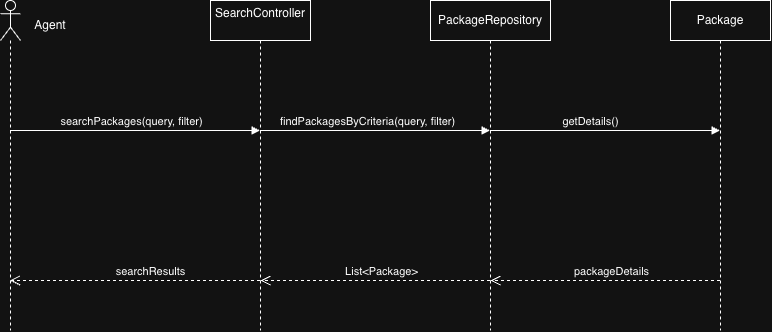

The diagram above was exported from draw.io. Its source (the exported page's mxGraphModel, read from the mxfile embedded in the PNG):
<mxGraphModel dx="1623" dy="1118" grid="1" gridSize="10" guides="1" tooltips="1" connect="1" arrows="1" fold="1" page="1" pageScale="1" pageWidth="850" pageHeight="1100" math="0" shadow="0">
  <root>
    <mxCell id="0" />
    <mxCell id="1" parent="0" />
    <mxCell id="xs-Cf9uqBGmPH9eP-yBI-1" parent="1" style="shape=umlLifeline;perimeter=lifelinePerimeter;whiteSpace=wrap;html=1;container=1;dropTarget=0;collapsible=0;recursiveResize=0;outlineConnect=0;portConstraint=eastwest;newEdgeStyle={&quot;edgeStyle&quot;:&quot;sequenceEdgeStyle&quot;,&quot;libavoidRouting&quot;:0,&quot;curved&quot;:0,&quot;rounded&quot;:0};participant=umlActor;" value="" vertex="1">
      <mxGeometry height="330" width="20" x="380" y="60" as="geometry" />
    </mxCell>
    <mxCell id="xs-Cf9uqBGmPH9eP-yBI-9" parent="1" style="text;html=1;whiteSpace=wrap;strokeColor=none;fillColor=none;align=center;verticalAlign=middle;rounded=0;" value="Agent" vertex="1">
      <mxGeometry height="30" width="60" x="400" y="70" as="geometry" />
    </mxCell>
    <mxCell id="xs-Cf9uqBGmPH9eP-yBI-11" parent="1" style="shape=umlLifeline;perimeter=lifelinePerimeter;whiteSpace=wrap;html=1;container=1;dropTarget=0;collapsible=0;recursiveResize=0;outlineConnect=0;portConstraint=eastwest;newEdgeStyle={&quot;edgeStyle&quot;:&quot;sequenceEdgeStyle&quot;,&quot;libavoidRouting&quot;:0,&quot;curved&quot;:0,&quot;rounded&quot;:0};" value="&lt;div&gt;SearchController&lt;/div&gt;&lt;div&gt;&lt;br&gt;&lt;/div&gt;" vertex="1">
      <mxGeometry height="330" width="100" x="590" y="60" as="geometry" />
    </mxCell>
    <mxCell id="xs-Cf9uqBGmPH9eP-yBI-12" parent="1" style="shape=umlLifeline;perimeter=lifelinePerimeter;whiteSpace=wrap;html=1;container=1;dropTarget=0;collapsible=0;recursiveResize=0;outlineConnect=0;portConstraint=eastwest;newEdgeStyle={&quot;edgeStyle&quot;:&quot;sequenceEdgeStyle&quot;,&quot;libavoidRouting&quot;:0,&quot;curved&quot;:0,&quot;rounded&quot;:0};" value="&lt;div&gt;PackageRepository&lt;/div&gt;" vertex="1">
      <mxGeometry height="330" width="120" x="810" y="60" as="geometry" />
    </mxCell>
    <mxCell id="xs-Cf9uqBGmPH9eP-yBI-13" parent="1" style="shape=umlLifeline;perimeter=lifelinePerimeter;whiteSpace=wrap;html=1;container=1;dropTarget=0;collapsible=0;recursiveResize=0;outlineConnect=0;portConstraint=eastwest;newEdgeStyle={&quot;edgeStyle&quot;:&quot;sequenceEdgeStyle&quot;,&quot;libavoidRouting&quot;:0,&quot;curved&quot;:0,&quot;rounded&quot;:0};" value="&lt;div&gt;Package&lt;/div&gt;" vertex="1">
      <mxGeometry height="330" width="100" x="1050" y="60" as="geometry" />
    </mxCell>
    <mxCell id="xs-Cf9uqBGmPH9eP-yBI-14" edge="1" parent="1" source="xs-Cf9uqBGmPH9eP-yBI-1" style="html=1;verticalAlign=bottom;endArrow=block;edgeStyle=sequenceEdgeStyle;libavoidRouting=0;curved=0;rounded=0;" target="xs-Cf9uqBGmPH9eP-yBI-11" value="searchPackages(query, filter)">
      <mxGeometry relative="1" width="80" x="-0.036" as="geometry">
        <mxPoint as="offset" />
        <Array as="points">
          <mxPoint x="520" y="190" />
        </Array>
        <mxPoint x="570" y="410" as="sourcePoint" />
        <mxPoint x="580" y="370" as="targetPoint" />
      </mxGeometry>
    </mxCell>
    <mxCell id="xs-Cf9uqBGmPH9eP-yBI-15" edge="1" parent="1" source="xs-Cf9uqBGmPH9eP-yBI-11" style="html=1;verticalAlign=bottom;endArrow=block;edgeStyle=sequenceEdgeStyle;libavoidRouting=0;curved=0;rounded=0;" target="xs-Cf9uqBGmPH9eP-yBI-12" value="findPackagesByCriteria(query, filter)">
      <mxGeometry relative="1" width="80" x="-0.0706" as="geometry">
        <Array as="points">
          <mxPoint x="674.75" y="190" />
        </Array>
        <mxPoint x="630" y="280" as="sourcePoint" />
        <mxPoint x="710" y="280" as="targetPoint" />
      </mxGeometry>
    </mxCell>
    <mxCell id="xs-Cf9uqBGmPH9eP-yBI-16" edge="1" parent="1" source="xs-Cf9uqBGmPH9eP-yBI-12" style="html=1;verticalAlign=bottom;endArrow=block;edgeStyle=sequenceEdgeStyle;libavoidRouting=0;curved=0;rounded=0;" target="xs-Cf9uqBGmPH9eP-yBI-13" value="getDetails()">
      <mxGeometry relative="1" width="80" x="-0.1261" as="geometry">
        <mxPoint as="offset" />
        <Array as="points">
          <mxPoint x="985" y="190" />
        </Array>
        <mxPoint x="790" y="280" as="sourcePoint" />
        <mxPoint x="870" y="280" as="targetPoint" />
      </mxGeometry>
    </mxCell>
    <mxCell id="xs-Cf9uqBGmPH9eP-yBI-17" edge="1" parent="1" source="xs-Cf9uqBGmPH9eP-yBI-13" style="html=1;verticalAlign=bottom;endArrow=open;dashed=1;endSize=8;edgeStyle=sequenceEdgeStyle;libavoidRouting=0;curved=0;rounded=0;" value="packageDetails">
      <mxGeometry relative="1" x="-0.0458" as="geometry">
        <mxPoint as="offset" />
        <Array as="points">
          <mxPoint x="990" y="340" />
        </Array>
        <mxPoint x="770" y="340" as="sourcePoint" />
        <mxPoint x="870" y="340" as="targetPoint" />
      </mxGeometry>
    </mxCell>
    <mxCell id="xs-Cf9uqBGmPH9eP-yBI-18" edge="1" parent="1" source="xs-Cf9uqBGmPH9eP-yBI-12" style="html=1;verticalAlign=bottom;endArrow=open;dashed=1;endSize=8;edgeStyle=sequenceEdgeStyle;libavoidRouting=0;curved=0;rounded=0;" value="List&amp;lt;Package&amp;gt;">
      <mxGeometry relative="1" x="-0.0458" as="geometry">
        <mxPoint as="offset" />
        <Array as="points">
          <mxPoint x="755" y="340.0000000000001" />
        </Array>
        <mxPoint x="870" y="340" as="sourcePoint" />
        <mxPoint x="640" y="340" as="targetPoint" />
      </mxGeometry>
    </mxCell>
    <mxCell id="xs-Cf9uqBGmPH9eP-yBI-19" edge="1" parent="1" source="xs-Cf9uqBGmPH9eP-yBI-11" style="html=1;verticalAlign=bottom;endArrow=open;dashed=1;endSize=8;edgeStyle=sequenceEdgeStyle;libavoidRouting=0;curved=0;rounded=0;" target="xs-Cf9uqBGmPH9eP-yBI-1" value="searchResults">
      <mxGeometry relative="1" x="-0.124" as="geometry">
        <mxPoint as="offset" />
        <Array as="points">
          <mxPoint x="514.75" y="340.0000000000001" />
        </Array>
        <mxPoint x="640" y="340" as="sourcePoint" />
        <mxPoint x="410" y="340" as="targetPoint" />
      </mxGeometry>
    </mxCell>
  </root>
</mxGraphModel>